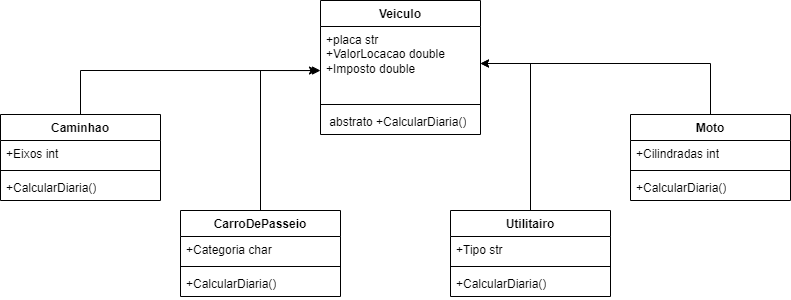

The diagram above was exported from draw.io. Its source (the exported page's mxGraphModel, read from the mxfile embedded in the PNG):
<mxGraphModel dx="1254" dy="782" grid="1" gridSize="10" guides="1" tooltips="1" connect="1" arrows="1" fold="1" page="1" pageScale="1" pageWidth="827" pageHeight="1169" math="0" shadow="0">
  <root>
    <mxCell id="0" />
    <mxCell id="1" parent="0" />
    <mxCell id="IUlkTRlTBHfVgfiu2rWD-5" value="Veiculo" style="swimlane;fontStyle=1;align=center;verticalAlign=top;childLayout=stackLayout;horizontal=1;startSize=26;horizontalStack=0;resizeParent=1;resizeParentMax=0;resizeLast=0;collapsible=1;marginBottom=0;whiteSpace=wrap;html=1;" vertex="1" parent="1">
      <mxGeometry x="180" y="230" width="160" height="134" as="geometry" />
    </mxCell>
    <mxCell id="IUlkTRlTBHfVgfiu2rWD-6" value="+placa str&lt;div&gt;+ValorLocacao double&lt;/div&gt;&lt;div&gt;+Imposto double&amp;nbsp;&lt;/div&gt;" style="text;strokeColor=none;fillColor=none;align=left;verticalAlign=top;spacingLeft=4;spacingRight=4;overflow=hidden;rotatable=0;points=[[0,0.5],[1,0.5]];portConstraint=eastwest;whiteSpace=wrap;html=1;" vertex="1" parent="IUlkTRlTBHfVgfiu2rWD-5">
      <mxGeometry y="26" width="160" height="74" as="geometry" />
    </mxCell>
    <mxCell id="IUlkTRlTBHfVgfiu2rWD-7" value="" style="line;strokeWidth=1;fillColor=none;align=left;verticalAlign=middle;spacingTop=-1;spacingLeft=3;spacingRight=3;rotatable=0;labelPosition=right;points=[];portConstraint=eastwest;strokeColor=inherit;" vertex="1" parent="IUlkTRlTBHfVgfiu2rWD-5">
      <mxGeometry y="100" width="160" height="8" as="geometry" />
    </mxCell>
    <mxCell id="IUlkTRlTBHfVgfiu2rWD-8" value="&amp;nbsp;abstrato +CalcularDiaria()" style="text;strokeColor=none;fillColor=none;align=left;verticalAlign=top;spacingLeft=4;spacingRight=4;overflow=hidden;rotatable=0;points=[[0,0.5],[1,0.5]];portConstraint=eastwest;whiteSpace=wrap;html=1;" vertex="1" parent="IUlkTRlTBHfVgfiu2rWD-5">
      <mxGeometry y="108" width="160" height="26" as="geometry" />
    </mxCell>
    <mxCell id="IUlkTRlTBHfVgfiu2rWD-9" value="Caminhao" style="swimlane;fontStyle=1;align=center;verticalAlign=top;childLayout=stackLayout;horizontal=1;startSize=26;horizontalStack=0;resizeParent=1;resizeParentMax=0;resizeLast=0;collapsible=1;marginBottom=0;whiteSpace=wrap;html=1;" vertex="1" parent="1">
      <mxGeometry x="-140" y="344" width="160" height="86" as="geometry" />
    </mxCell>
    <mxCell id="IUlkTRlTBHfVgfiu2rWD-10" value="+Eixos int&amp;nbsp;" style="text;strokeColor=none;fillColor=none;align=left;verticalAlign=top;spacingLeft=4;spacingRight=4;overflow=hidden;rotatable=0;points=[[0,0.5],[1,0.5]];portConstraint=eastwest;whiteSpace=wrap;html=1;" vertex="1" parent="IUlkTRlTBHfVgfiu2rWD-9">
      <mxGeometry y="26" width="160" height="26" as="geometry" />
    </mxCell>
    <mxCell id="IUlkTRlTBHfVgfiu2rWD-11" value="" style="line;strokeWidth=1;fillColor=none;align=left;verticalAlign=middle;spacingTop=-1;spacingLeft=3;spacingRight=3;rotatable=0;labelPosition=right;points=[];portConstraint=eastwest;strokeColor=inherit;" vertex="1" parent="IUlkTRlTBHfVgfiu2rWD-9">
      <mxGeometry y="52" width="160" height="8" as="geometry" />
    </mxCell>
    <mxCell id="IUlkTRlTBHfVgfiu2rWD-12" value="+CalcularDiaria()" style="text;strokeColor=none;fillColor=none;align=left;verticalAlign=top;spacingLeft=4;spacingRight=4;overflow=hidden;rotatable=0;points=[[0,0.5],[1,0.5]];portConstraint=eastwest;whiteSpace=wrap;html=1;" vertex="1" parent="IUlkTRlTBHfVgfiu2rWD-9">
      <mxGeometry y="60" width="160" height="26" as="geometry" />
    </mxCell>
    <mxCell id="IUlkTRlTBHfVgfiu2rWD-13" value="CarroDePasseio" style="swimlane;fontStyle=1;align=center;verticalAlign=top;childLayout=stackLayout;horizontal=1;startSize=26;horizontalStack=0;resizeParent=1;resizeParentMax=0;resizeLast=0;collapsible=1;marginBottom=0;whiteSpace=wrap;html=1;" vertex="1" parent="1">
      <mxGeometry x="40" y="440" width="160" height="86" as="geometry" />
    </mxCell>
    <mxCell id="IUlkTRlTBHfVgfiu2rWD-14" value="+Categoria char&amp;nbsp;" style="text;strokeColor=none;fillColor=none;align=left;verticalAlign=top;spacingLeft=4;spacingRight=4;overflow=hidden;rotatable=0;points=[[0,0.5],[1,0.5]];portConstraint=eastwest;whiteSpace=wrap;html=1;" vertex="1" parent="IUlkTRlTBHfVgfiu2rWD-13">
      <mxGeometry y="26" width="160" height="26" as="geometry" />
    </mxCell>
    <mxCell id="IUlkTRlTBHfVgfiu2rWD-15" value="" style="line;strokeWidth=1;fillColor=none;align=left;verticalAlign=middle;spacingTop=-1;spacingLeft=3;spacingRight=3;rotatable=0;labelPosition=right;points=[];portConstraint=eastwest;strokeColor=inherit;" vertex="1" parent="IUlkTRlTBHfVgfiu2rWD-13">
      <mxGeometry y="52" width="160" height="8" as="geometry" />
    </mxCell>
    <mxCell id="IUlkTRlTBHfVgfiu2rWD-16" value="+CalcularDiaria()" style="text;strokeColor=none;fillColor=none;align=left;verticalAlign=top;spacingLeft=4;spacingRight=4;overflow=hidden;rotatable=0;points=[[0,0.5],[1,0.5]];portConstraint=eastwest;whiteSpace=wrap;html=1;" vertex="1" parent="IUlkTRlTBHfVgfiu2rWD-13">
      <mxGeometry y="60" width="160" height="26" as="geometry" />
    </mxCell>
    <mxCell id="IUlkTRlTBHfVgfiu2rWD-25" style="edgeStyle=orthogonalEdgeStyle;rounded=0;orthogonalLoop=1;jettySize=auto;html=1;" edge="1" parent="1" source="IUlkTRlTBHfVgfiu2rWD-17" target="IUlkTRlTBHfVgfiu2rWD-6">
      <mxGeometry relative="1" as="geometry" />
    </mxCell>
    <mxCell id="IUlkTRlTBHfVgfiu2rWD-17" value="Utilitairo" style="swimlane;fontStyle=1;align=center;verticalAlign=top;childLayout=stackLayout;horizontal=1;startSize=26;horizontalStack=0;resizeParent=1;resizeParentMax=0;resizeLast=0;collapsible=1;marginBottom=0;whiteSpace=wrap;html=1;" vertex="1" parent="1">
      <mxGeometry x="310" y="440" width="160" height="86" as="geometry" />
    </mxCell>
    <mxCell id="IUlkTRlTBHfVgfiu2rWD-18" value="+Tipo str&amp;nbsp;" style="text;strokeColor=none;fillColor=none;align=left;verticalAlign=top;spacingLeft=4;spacingRight=4;overflow=hidden;rotatable=0;points=[[0,0.5],[1,0.5]];portConstraint=eastwest;whiteSpace=wrap;html=1;" vertex="1" parent="IUlkTRlTBHfVgfiu2rWD-17">
      <mxGeometry y="26" width="160" height="26" as="geometry" />
    </mxCell>
    <mxCell id="IUlkTRlTBHfVgfiu2rWD-19" value="" style="line;strokeWidth=1;fillColor=none;align=left;verticalAlign=middle;spacingTop=-1;spacingLeft=3;spacingRight=3;rotatable=0;labelPosition=right;points=[];portConstraint=eastwest;strokeColor=inherit;" vertex="1" parent="IUlkTRlTBHfVgfiu2rWD-17">
      <mxGeometry y="52" width="160" height="8" as="geometry" />
    </mxCell>
    <mxCell id="IUlkTRlTBHfVgfiu2rWD-20" value="+CalcularDiaria()" style="text;strokeColor=none;fillColor=none;align=left;verticalAlign=top;spacingLeft=4;spacingRight=4;overflow=hidden;rotatable=0;points=[[0,0.5],[1,0.5]];portConstraint=eastwest;whiteSpace=wrap;html=1;" vertex="1" parent="IUlkTRlTBHfVgfiu2rWD-17">
      <mxGeometry y="60" width="160" height="26" as="geometry" />
    </mxCell>
    <mxCell id="IUlkTRlTBHfVgfiu2rWD-26" style="edgeStyle=orthogonalEdgeStyle;rounded=0;orthogonalLoop=1;jettySize=auto;html=1;entryX=1;entryY=0.5;entryDx=0;entryDy=0;" edge="1" parent="1" source="IUlkTRlTBHfVgfiu2rWD-21" target="IUlkTRlTBHfVgfiu2rWD-6">
      <mxGeometry relative="1" as="geometry" />
    </mxCell>
    <mxCell id="IUlkTRlTBHfVgfiu2rWD-21" value="Moto" style="swimlane;fontStyle=1;align=center;verticalAlign=top;childLayout=stackLayout;horizontal=1;startSize=26;horizontalStack=0;resizeParent=1;resizeParentMax=0;resizeLast=0;collapsible=1;marginBottom=0;whiteSpace=wrap;html=1;" vertex="1" parent="1">
      <mxGeometry x="490" y="344" width="160" height="86" as="geometry" />
    </mxCell>
    <mxCell id="IUlkTRlTBHfVgfiu2rWD-22" value="+Cilindradas int" style="text;strokeColor=none;fillColor=none;align=left;verticalAlign=top;spacingLeft=4;spacingRight=4;overflow=hidden;rotatable=0;points=[[0,0.5],[1,0.5]];portConstraint=eastwest;whiteSpace=wrap;html=1;" vertex="1" parent="IUlkTRlTBHfVgfiu2rWD-21">
      <mxGeometry y="26" width="160" height="26" as="geometry" />
    </mxCell>
    <mxCell id="IUlkTRlTBHfVgfiu2rWD-23" value="" style="line;strokeWidth=1;fillColor=none;align=left;verticalAlign=middle;spacingTop=-1;spacingLeft=3;spacingRight=3;rotatable=0;labelPosition=right;points=[];portConstraint=eastwest;strokeColor=inherit;" vertex="1" parent="IUlkTRlTBHfVgfiu2rWD-21">
      <mxGeometry y="52" width="160" height="8" as="geometry" />
    </mxCell>
    <mxCell id="IUlkTRlTBHfVgfiu2rWD-24" value="+CalcularDiaria()" style="text;strokeColor=none;fillColor=none;align=left;verticalAlign=top;spacingLeft=4;spacingRight=4;overflow=hidden;rotatable=0;points=[[0,0.5],[1,0.5]];portConstraint=eastwest;whiteSpace=wrap;html=1;" vertex="1" parent="IUlkTRlTBHfVgfiu2rWD-21">
      <mxGeometry y="60" width="160" height="26" as="geometry" />
    </mxCell>
    <mxCell id="IUlkTRlTBHfVgfiu2rWD-28" style="edgeStyle=orthogonalEdgeStyle;rounded=0;orthogonalLoop=1;jettySize=auto;html=1;entryX=0;entryY=0.595;entryDx=0;entryDy=0;entryPerimeter=0;" edge="1" parent="1" source="IUlkTRlTBHfVgfiu2rWD-9" target="IUlkTRlTBHfVgfiu2rWD-6">
      <mxGeometry relative="1" as="geometry" />
    </mxCell>
    <mxCell id="IUlkTRlTBHfVgfiu2rWD-29" style="edgeStyle=orthogonalEdgeStyle;rounded=0;orthogonalLoop=1;jettySize=auto;html=1;entryX=-0.019;entryY=0.595;entryDx=0;entryDy=0;entryPerimeter=0;" edge="1" parent="1" source="IUlkTRlTBHfVgfiu2rWD-13" target="IUlkTRlTBHfVgfiu2rWD-6">
      <mxGeometry relative="1" as="geometry" />
    </mxCell>
  </root>
</mxGraphModel>